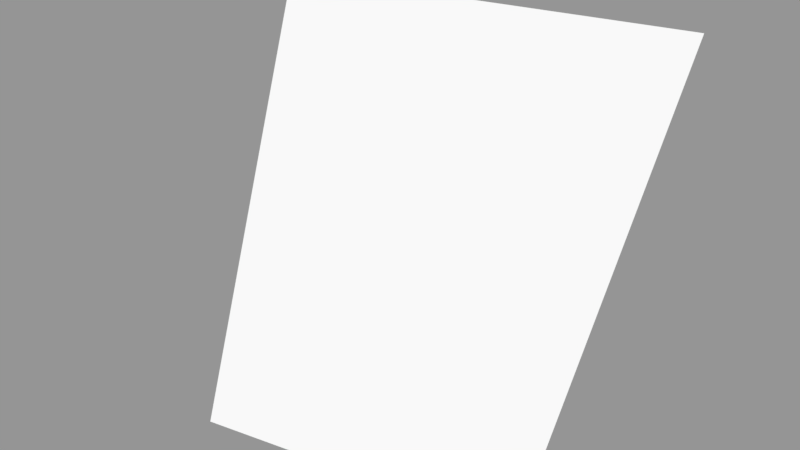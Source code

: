 # Source: Surface086.blend  (saved by Blender 2.79.0; exported with 4.5.12 LTS)
import bpy
from mathutils import Matrix  # noqa: F401  (used for matrix-valued properties, if any)

bpy.ops.wm.read_factory_settings(use_empty=True)
scene = bpy.context.scene
scene.name = 'Scene'

# ---- collections
col_collection_1 = bpy.data.collections.new('Collection 1'); scene.collection.children.link(col_collection_1)

# ---- meshes
me_sphere_091 = bpy.data.meshes.new('Sphere.091')
me_sphere_091.from_pydata([(0.0, 0.9239, -0.3827), (-0.3536, 0.8536, -0.3827), (-0.2706, 0.6533, -0.7071), (4.34e-07, 0.7071, -0.7071)], [], [(2, 1, 0, 3)])
_ca = me_sphere_091.color_attributes.new('Col', 'BYTE_COLOR', 'CORNER')
_ca.data.foreach_set('color', [1.0, 1.0, 1.0, 1.0, 1.0, 1.0, 1.0, 1.0, 1.0, 1.0, 1.0, 1.0, 1.0, 1.0, 1.0, 1.0])
me_sphere_091.use_remesh_preserve_volume = False
me_sphere_091.use_remesh_preserve_attributes = False
me_sphere_091.use_mirror_vertex_groups = False
me_sphere_091.update()

# ---- objects
ob_surface086 = bpy.data.objects.new('Surface086', me_sphere_091)

# ---- transforms, parenting, visibility, modifiers, constraints
ob_surface086.location = (0.0, 0.0, 0.0)
ob_surface086.scale = (1e+04, 1e+04, 1e+04)
ob_surface086.lineart.crease_threshold = 0.0

# ---- collection membership
col_collection_1.objects.link(ob_surface086)

# ---- scene / render settings (as saved in the file)
scene.frame_start = 1; scene.frame_end = 250; scene.frame_set(1)
scene.render.engine = 'BLENDER_EEVEE_NEXT'
scene.render.resolution_percentage = 50
scene.render.dither_intensity = 0.0
scene.cycles.use_denoising = False
scene.cycles.samples = 128
scene.cycles.sampling_pattern = 'TABULATED_SOBOL'
scene.cycles.use_adaptive_sampling = False
scene.cycles.use_light_tree = False
scene.cycles.blur_glossy = 0.0
scene.cycles.sample_clamp_indirect = 0.0
scene.view_settings.view_transform = 'Standard'
bpy.context.view_layer.update()

# ---- added for rendering (the .blend has no active camera and no usable light): camera, sun + grey world if the file has none
cam_auto = bpy.data.cameras.new('AutoCamera')
cam_auto.lens = 50.0
cam_auto.sensor_width = 36.0
cam_auto.clip_end = 89450.6
ob_auto_camera = bpy.data.objects.new('AutoCamera', cam_auto)
scene.collection.objects.link(ob_auto_camera)
ob_auto_camera.location = (3329.16, 1769.5, -1371.42)
ob_auto_camera.rotation_euler = (1.09748, -7.21219e-08, 0.694738)
scene.camera = ob_auto_camera
light_auto_sun = bpy.data.lights.new('AutoSun', 'SUN')
light_auto_sun.energy = 3.0
light_auto_sun.angle = 0.0523599
ob_auto_sun = bpy.data.objects.new('AutoSun', light_auto_sun)
scene.collection.objects.link(ob_auto_sun)
ob_auto_sun.rotation_euler = (0.872665, 0.174533, 0.523599)
if scene.world is None:
    world_auto = bpy.data.worlds.new('AutoWorld')
    world_auto.color = (0.3, 0.3, 0.3)
    scene.world = world_auto
bpy.context.view_layer.update()
